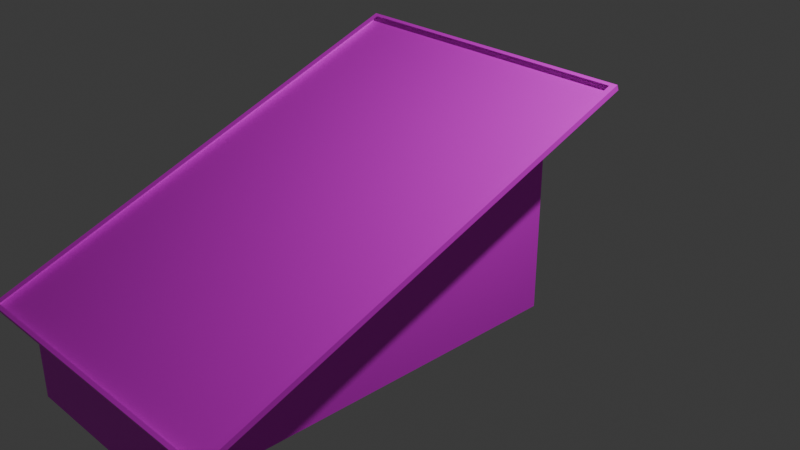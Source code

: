 # Source: Panel_Solar.blend  (saved by Blender 4.0.36; exported with 4.5.12 LTS)
import bpy
from mathutils import Matrix  # noqa: F401  (used for matrix-valued properties, if any)

bpy.ops.wm.read_factory_settings(use_empty=True)
scene = bpy.context.scene
scene.name = 'Scene'

# ---- collections
col_collection = bpy.data.collections.new('Collection'); scene.collection.children.link(col_collection)

# ---- images (referenced by path relative to the original .blend; pixels are not part of the script)
import os
ASSET_DIR = os.environ.get("B2B_ASSET_DIR", "")  # directory of the original .blend (textures are referenced by path, not embedded)
HERE = os.path.dirname(os.path.abspath(__file__))  # packed textures are extracted next to this script under _unpacked/

def load_image(name, relpath, width, height, colorspace="sRGB"):
    """Load a texture the original file referenced (path relative to the .blend, or extracted next to this script)."""
    p = next((c for c in (os.path.join(HERE, relpath), os.path.join(ASSET_DIR, relpath)) if relpath and os.path.exists(c)), "")
    if p:
        img = bpy.data.images.load(p, check_existing=True)
        img.name = name
    else:  # same state as the original file: an image datablock whose file is absent (Cycles renders it pink)
        img = bpy.data.images.new(name, width, height)
        img.source = "FILE"
        img.filepath = "//" + (relpath or name)
    img.colorspace_settings.name = colorspace
    return img
img_panel_solar_jpeg = load_image('Panel Solar.jpeg', 'Panel Solar.jpeg', 1024, 1024, 'sRGB')
img_aluminio_cepillado_jpeg = load_image('Aluminio Cepillado.jpeg', 'Aluminio Cepillado.jpeg', 1024, 1024, 'sRGB')

# ---- materials (node trees are filled in below, after node groups)
mat_panel_solar = bpy.data.materials.new('Panel Solar')
mat_panel_solar.alpha_threshold = 0.0
mat_panel_solar.use_transparent_shadow = False
mat_panel_solar.roughness = 0.5
mat_panel_solar.line_color = (0.0, 0.0, 0.0, 1.0)
mat_aluminio = bpy.data.materials.new('Aluminio')
mat_aluminio.use_transparent_shadow = False

# ---- material node trees
mat_panel_solar.use_nodes = True; mat_panel_solar.node_tree.nodes.clear()
_N = mat_panel_solar.node_tree.nodes; _L = mat_panel_solar.node_tree.links
n0 = _N.new('ShaderNodeOutputMaterial'); n0.name = 'Material Output'; n0.location = (300, 300)
n1 = _N.new('ShaderNodeBsdfPrincipled'); n1.name = 'Principled BSDF'; n1.location = (10, 300)
n1.inputs[3].default_value = 1.45
n2 = _N.new('ShaderNodeTexImage'); n2.name = 'Image Texture'; n2.location = (-280, 275)
n2.image = img_panel_solar_jpeg
_L.new(n1.outputs[0], n0.inputs[0])
_L.new(n2.outputs[0], n1.inputs[0])
n0.is_active_output = True
mat_aluminio.use_nodes = True; mat_aluminio.node_tree.nodes.clear()
_N = mat_aluminio.node_tree.nodes; _L = mat_aluminio.node_tree.links
n0 = _N.new('ShaderNodeBsdfPrincipled'); n0.name = 'Principled BSDF'; n0.location = (10, 300)
n0.inputs[3].default_value = 1.45
n1 = _N.new('ShaderNodeOutputMaterial'); n1.name = 'Material Output'; n1.location = (300, 300)
n2 = _N.new('ShaderNodeTexImage'); n2.name = 'Image Texture'; n2.location = (-280, 275)
n2.image = img_aluminio_cepillado_jpeg
_L.new(n0.outputs[0], n1.inputs[0])
_L.new(n2.outputs[0], n0.inputs[0])
n1.is_active_output = True

# ---- world
world_world = bpy.data.worlds.new('World'); scene.world = world_world
world_world.use_nodes = True; world_world.node_tree.nodes.clear()
_N = world_world.node_tree.nodes; _L = world_world.node_tree.links
n0 = _N.new('ShaderNodeOutputWorld'); n0.name = 'World Output'; n0.location = (300, 300)
n1 = _N.new('ShaderNodeBackground'); n1.name = 'Background'; n1.location = (10, 300)
n1.inputs[0].default_value = (0.05088, 0.05088, 0.05088, 1.0)
_L.new(n1.outputs[0], n0.inputs[0])
n0.is_active_output = True
world_world.color = (0.05088, 0.05088, 0.05088)
world_world.use_sun_shadow = False
world_world.sun_shadow_jitter_overblur = 0.0

# ---- cameras
cam_camera = bpy.data.cameras.new('Camera')
cam_camera.clip_end = 100.0
cam_camera.ortho_scale = 7.314

# ---- lights
light_light = bpy.data.lights.new('Light', 'POINT')
light_light.transmission_factor = 0.0
light_light.use_soft_falloff = False
light_light.energy = 1000.0
light_light.shadow_soft_size = 0.1
light_light.shadow_maximum_resolution = 0.006
light_light.use_absolute_resolution = True

# ---- meshes
me_cube = bpy.data.meshes.new('Cube')
me_cube.from_pydata([(1.0, 1.0, 1.398), (1.0, 1.0, -1.0), (1.0, -3.492, -0.2928), (1.0, -3.492, -1.0), (-1.0, 1.0, 1.398), (-1.0, 1.0, -1.0), (-1.0, -3.492, -0.2928), (-1.0, -3.492, -1.0)], [], [(3, 2, 6, 7), (7, 6, 4, 5), (5, 1, 3, 7), (1, 0, 2, 3), (5, 4, 0, 1)])
me_cube.polygons.foreach_set('material_index', [1, 1, 0, 1, 1])
_uv = me_cube.uv_layers.new(name='UVMap')
_uv.uv.foreach_set('vector', [0.375, 0.75, 0.625, 0.75, 0.625, 1.0, 0.375, 1.0, 0.375, 0.0, 0.625, 0.0, 0.625, 0.25, 0.375, 0.25, 0.125, 0.5, 0.375, 0.5, 0.375, 0.75, 0.125, 0.75, 0.375, 0.5, 0.625, 0.5, 0.625, 0.75, 0.375, 0.75, 0.375, 0.25, 0.625, 0.25, 0.625, 0.5, 0.375, 0.5])
me_cube.materials.append(mat_panel_solar)
me_cube.materials.append(mat_aluminio)
me_cube.use_mirror_vertex_groups = False
me_cube.update()
me_cube_001 = bpy.data.meshes.new('Cube.001')
me_cube_001.from_pydata([(1.0, 1.0, 1.0), (1.0, -3.492, -0.4965), (-1.0, 1.0, 1.0), (-1.0, -3.492, -0.4965), (0.9617, 0.9347, 1.02), (0.9617, -3.485, -0.4526), (-0.9617, 0.9347, 1.02), (-0.9617, -3.485, -0.4526), (1.0, -1.246, 0.2518), (-1.0, -1.246, 0.2518), (1.0, -1.275, 0.2836), (-1.0, -1.275, 0.2836), (0.0, -3.492, -0.4965), (0.0, 1.0, 1.0), (0.0, -3.521, -0.4647), (0.0, 0.9711, 1.032), (0.0, -1.246, 0.2518), (1.0, -2.369, -0.1224), (1.0, -2.398, -0.09057), (-1.0, -2.369, -0.1224), (-1.0, -2.398, -0.09057), (0.0, -2.369, -0.1224), (-1.0, -0.123, 0.6259), (-1.0, -0.152, 0.6577), (1.0, -0.123, 0.6259), (1.0, -0.152, 0.6577), (0.0, -0.123, 0.6259), (0.0, -3.521, -0.4647), (-1.0, -3.521, -0.4647), (1.0, -2.398, -0.09057), (1.0, -3.521, -0.4647), (-1.0, -0.152, 0.6577), (-1.0, 0.9711, 1.032), (0.0, 0.9711, 1.032), (1.0, 0.9711, 1.032), (1.0, -0.152, 0.6577), (1.0, -1.275, 0.2836), (-1.0, -2.398, -0.09057), (-1.0, -1.275, 0.2836), (0.0, -3.485, -0.4526), (-1.0, -3.521, -0.4647), (0.9617, -2.398, -0.09057), (1.0, -3.521, -0.4647), (-0.9617, -0.152, 0.6577), (-1.0, 0.9711, 1.032), (0.0, 0.9347, 1.02), (1.0, 0.9711, 1.032), (0.9617, -0.152, 0.6577), (0.9617, -1.275, 0.2836), (-0.9617, -2.398, -0.09057), (-0.9617, -1.275, 0.2836), (0.0, -3.485, -0.4526), (-0.9617, -3.485, -0.4526), (0.9617, -2.398, -0.09057), (0.9617, -3.485, -0.4526), (-0.9617, -0.152, 0.6577), (-0.9617, 0.9347, 1.02), (0.0, 0.9347, 1.02), (0.9617, 0.9347, 1.02), (0.9617, -0.152, 0.6577), (0.9617, -1.275, 0.2836), (-0.9617, -2.398, -0.09057), (-0.9617, -1.275, 0.2836), (0.0, -3.485, -0.4526), (-0.9617, -3.485, -0.4526), (0.9617, -2.398, -0.09057), (0.9617, -3.485, -0.4526), (-0.9617, -0.152, 0.6577), (-0.9617, 0.9347, 1.02), (0.0, 0.9347, 1.02), (0.9617, 0.9347, 1.02), (0.9617, -0.152, 0.6577), (0.9617, -1.275, 0.2836), (-0.9617, -2.398, -0.09057), (-0.9617, -1.275, 0.2836), (-1.0, -1.808, 0.0647), (-1.0, -1.836, 0.09649), (0.0, -1.808, 0.0647), (1.0, -1.808, 0.0647), (1.0, -1.836, 0.09649), (-1.0, -1.836, 0.09649), (1.0, -1.836, 0.09649), (-0.9617, -1.836, 0.09649), (0.9617, -1.836, 0.09649), (-0.9617, -1.836, 0.09649), (0.9617, -1.836, 0.09649), (-0.9617, -1.836, 0.09649), (0.9617, -1.836, 0.09649), (1.0, -2.931, -0.3094), (1.0, -2.96, -0.2776), (-1.0, -2.931, -0.3094), (-1.0, -2.96, -0.2776), (0.0, -2.931, -0.3094), (1.0, -2.96, -0.2776), (-1.0, -2.96, -0.2776), (0.9617, -2.941, -0.2716), (-0.9617, -2.941, -0.2716), (0.9617, -2.941, -0.2716), (-0.9617, -2.941, -0.2716), (0.9617, -2.941, -0.2716), (-0.9617, -2.941, -0.2716), (1.0, -0.6845, 0.4388), (1.0, -0.7135, 0.4706), (-1.0, -0.6845, 0.4388), (-1.0, -0.7135, 0.4706), (0.0, -0.6845, 0.4388), (1.0, -0.7135, 0.4706), (-1.0, -0.7135, 0.4706), (0.9617, -0.7135, 0.4706), (-0.9617, -0.7135, 0.4706), (0.9617, -0.7135, 0.4706), (-0.9617, -0.7135, 0.4706), (0.9617, -0.7135, 0.4706), (-0.9617, -0.7135, 0.4706), (-1.0, 0.4385, 0.8129), (-1.0, 0.4095, 0.8447), (0.0, 0.4385, 0.8129), (1.0, 0.4385, 0.8129), (1.0, 0.4095, 0.8447), (-1.0, 0.4095, 0.8447), (1.0, 0.4095, 0.8447), (-0.9617, 0.3914, 0.8387), (0.9617, 0.3914, 0.8387), (-0.9617, 0.3914, 0.8387), (0.9617, 0.3914, 0.8387), (-0.9617, 0.3914, 0.8387), (0.9617, 0.3914, 0.8387), (-0.5, -3.492, -0.4965), (-0.5, -3.521, -0.4647), (-0.5, -1.246, 0.2518), (-0.5, 1.0, 1.0), (-0.5, 0.9711, 1.032), (-0.5, -2.369, -0.1224), (-0.5, -0.123, 0.6259), (-0.5, -3.521, -0.4647), (-0.5, 0.9711, 1.032), (-0.4809, -3.485, -0.4526), (-0.4809, 0.9347, 1.02), (-0.4809, -3.485, -0.4526), (-0.4809, 0.9347, 1.02), (-0.4809, -3.485, -0.4526), (-0.4809, 0.9347, 1.02), (-0.5, -1.808, 0.0647), (-0.5, -2.931, -0.3094), (-0.5, -0.6845, 0.4388), (-0.5, 0.4385, 0.8129), (0.5, 1.0, 1.0), (0.5, 0.9711, 1.032), (0.5, -3.492, -0.4965), (0.5, -3.521, -0.4647), (0.5, -1.246, 0.2518), (0.5, -2.369, -0.1224), (0.5, -0.123, 0.6259), (0.5, 0.9711, 1.032), (0.5, -3.521, -0.4647), (0.4809, 0.9347, 1.02), (0.4809, -3.485, -0.4526), (0.4809, 0.9347, 1.02), (0.4809, -3.485, -0.4526), (0.4809, 0.9347, 1.02), (0.4809, -3.485, -0.4526), (0.5, -1.808, 0.0647), (0.5, -2.931, -0.3094), (0.5, -0.6845, 0.4388), (0.5, 0.4385, 0.8129), (-0.4809, -3.485, -0.4526), (-0.9617, -3.485, -0.4526), (0.9617, -2.941, -0.2716), (0.9617, -3.485, -0.4526), (-0.9617, 0.3914, 0.8387), (-0.9617, 0.9347, 1.02), (0.4809, 0.9347, 1.02), (0.9617, 0.9347, 1.02), (0.9617, -0.7135, 0.4706), (0.9617, -1.275, 0.2836), (-0.9617, -1.836, 0.09649), (-0.9617, -1.275, 0.2836), (0.4809, -3.485, -0.4526), (0.0, -3.485, -0.4526), (-0.4809, 0.9347, 1.02), (0.0, 0.9347, 1.02), (0.9617, -1.836, 0.09649), (0.9617, -2.398, -0.09057), (-0.9617, -2.941, -0.2716), (-0.9617, -2.398, -0.09057), (-0.9617, -0.7135, 0.4706), (-0.9617, -0.152, 0.6577), (0.9617, 0.3914, 0.8387), (0.9617, -0.152, 0.6577), (-0.4809, -3.485, -0.4526), (-0.9617, -3.485, -0.4526), (0.9617, -3.485, -0.4526), (-0.9617, 0.3914, 0.8387), (-0.9617, 0.9347, 1.02), (0.9617, 0.9347, 1.02), (0.9617, -0.7135, 0.4706), (0.9617, -1.275, 0.2836), (0.4809, -3.485, -0.4526), (0.0, -3.485, -0.4526), (-0.9617, -0.7135, 0.4706), (-0.9617, -0.152, 0.6577), (0.9617, 0.3914, 0.8387), (0.9617, -0.152, 0.6577), (0.962, 0.06926, 1.193)], [], [(143, 127, 3, 90), (90, 3, 28, 91), (148, 1, 30, 149), (130, 2, 32, 131), (117, 0, 34, 118), (78, 8, 36, 79), (103, 9, 38, 104), (144, 129, 9, 103), (163, 150, 16, 105), (146, 13, 33, 147), (127, 12, 27, 128), (162, 148, 12, 92), (161, 151, 21, 77), (88, 17, 29, 89), (75, 19, 37, 76), (142, 132, 19, 75), (164, 152, 26, 116), (145, 133, 22, 114), (114, 22, 31, 115), (101, 24, 35, 102), (134, 40, 28, 128), (93, 42, 30, 89), (119, 44, 32, 115), (153, 46, 34, 147), (106, 10, 36, 102), (80, 11, 38, 76), (154, 14, 27, 149), (135, 15, 33, 131), (81, 18, 29, 79), (94, 20, 37, 91), (107, 23, 31, 104), (120, 25, 35, 118), (136, 52, 40, 134), (95, 54, 42, 93), (121, 56, 44, 119), (155, 58, 46, 153), (108, 48, 10, 106), (82, 50, 11, 80), (156, 39, 14, 154), (137, 45, 15, 135), (83, 41, 18, 81), (96, 49, 20, 94), (109, 43, 23, 107), (122, 47, 25, 120), (138, 64, 52, 136), (97, 66, 54, 95), (123, 68, 56, 121), (157, 70, 58, 155), (110, 60, 48, 108), (84, 62, 50, 82), (158, 51, 39, 156), (139, 57, 45, 137), (85, 53, 41, 83), (98, 61, 49, 96), (111, 55, 43, 109), (124, 59, 47, 122), (165, 166, 64, 138), (167, 168, 66, 97), (169, 170, 68, 123), (171, 172, 70, 157), (173, 72, 60, 110), (175, 176, 62, 84), (177, 63, 51, 158), (179, 180, 57, 139), (181, 65, 53, 85), (183, 184, 61, 98), (185, 186, 55, 111), (187, 71, 59, 124), (72, 181, 85, 60), (184, 175, 84, 61), (60, 85, 83, 48), (61, 84, 82, 49), (48, 83, 81, 10), (49, 82, 80, 20), (10, 81, 79, 36), (20, 80, 76, 37), (129, 142, 75, 9), (9, 75, 76, 38), (150, 161, 77, 16), (17, 78, 79, 29), (166, 183, 98, 64), (65, 167, 97, 53), (64, 98, 96, 52), (53, 97, 95, 41), (52, 96, 94, 40), (41, 95, 93, 18), (40, 94, 91, 28), (18, 93, 89, 29), (1, 88, 89, 30), (151, 162, 92, 21), (19, 90, 91, 37), (132, 143, 90, 19), (176, 185, 111, 62), (71, 173, 110, 59), (62, 111, 109, 50), (59, 110, 108, 47), (50, 109, 107, 11), (47, 108, 106, 25), (11, 107, 104, 38), (25, 106, 102, 35), (8, 101, 102, 36), (152, 163, 105, 26), (133, 144, 103, 22), (22, 103, 104, 31), (172, 187, 124, 70), (186, 169, 123, 55), (70, 124, 122, 58), (55, 123, 121, 43), (58, 122, 120, 46), (43, 121, 119, 23), (46, 120, 118, 34), (23, 119, 115, 31), (2, 114, 115, 32), (130, 145, 114, 2), (146, 164, 116, 13), (24, 117, 118, 35), (13, 116, 145, 130), (26, 105, 144, 133), (21, 92, 143, 132), (16, 77, 142, 129), (170, 179, 139, 68), (63, 165, 138, 51), (68, 139, 137, 56), (51, 138, 136, 39), (56, 137, 135, 44), (39, 136, 134, 14), (44, 135, 131, 32), (14, 134, 128, 27), (116, 26, 133, 145), (77, 21, 132, 142), (3, 127, 128, 28), (105, 16, 129, 144), (13, 130, 131, 33), (92, 12, 127, 143), (0, 117, 164, 146), (24, 101, 163, 152), (17, 88, 162, 151), (8, 78, 161, 150), (168, 177, 158, 66), (180, 171, 157, 57), (66, 158, 156, 54), (57, 157, 155, 45), (54, 156, 154, 42), (45, 155, 153, 15), (42, 154, 149, 30), (15, 153, 147, 33), (117, 24, 152, 164), (78, 17, 151, 161), (88, 1, 148, 162), (0, 146, 147, 34), (101, 8, 150, 163), (12, 148, 149, 27), (140, 190, 166, 165), (99, 191, 168, 167), (125, 193, 170, 169), (159, 194, 172, 171), (112, 174, 72, 173), (86, 74, 176, 175), (160, 178, 63, 177), (141, 69, 180, 179), (87, 182, 65, 181), (100, 73, 184, 183), (113, 67, 186, 185), (126, 188, 71, 187), (73, 86, 175, 184), (174, 87, 181, 72), (182, 99, 167, 65), (190, 100, 183, 166), (188, 112, 173, 71), (74, 113, 185, 176), (67, 125, 169, 186), (194, 126, 187, 172), (178, 140, 165, 63), (193, 141, 179, 170), (69, 159, 171, 180), (191, 160, 177, 168), (189, 7, 190, 140), (192, 6, 193, 125), (195, 196, 174, 112), (197, 198, 178, 160), (199, 200, 67, 113), (201, 202, 188, 126), (202, 195, 112, 188), (200, 192, 125, 67), (4, 201, 126, 194), (198, 189, 140, 178), (5, 197, 160, 191)])
me_cube_001.polygons.foreach_set('material_index', [0, 1, 1, 1, 1, 1, 1, 0, 0, 1, 1, 0, 0, 1, 1, 0, 0, 0, 1, 1, 0, 0, 1, 0, 0, 0, 0, 1, 0, 0, 0, 0, 1, 1, 1, 1, 1, 1, 1, 1, 1, 1, 1, 1, 0, 0, 0, 0, 0, 0, 0, 0, 0, 0, 0, 0, 0, 0, 0, 0, 0, 0, 0, 0, 0, 0, 0, 0, 0, 0, 0, 0, 1, 1, 0, 0, 0, 1, 0, 1, 0, 0, 0, 0, 1, 1, 1, 0, 1, 0, 1, 0, 0, 0, 0, 0, 1, 1, 0, 0, 1, 0, 0, 1, 0, 0, 0, 0, 1, 1, 0, 0, 1, 0, 0, 1, 0, 0, 0, 0, 0, 0, 0, 0, 1, 1, 0, 0, 0, 0, 1, 0, 1, 0, 0, 0, 0, 0, 0, 0, 0, 0, 1, 1, 0, 0, 0, 0, 0, 1, 0, 1, 0, 0, 0, 0, 0, 0, 0, 0, 0, 0, 0, 0, 0, 0, 0, 0, 0, 0, 0, 0, 0, 0, 0, 0, 0, 0, 0, 0, 0, 0, 0, 0, 0, 0, 0])
_uv = me_cube_001.uv_layers.new(name='UVMap')
_uv.uv.foreach_set('vector', [0.5989, 0.1251, 0.5989, 8.3e-05, 0.7711, 8.313e-05, 0.7711, 0.1251, 0.875, 0.7188, 0.875, 0.75, 0.875, 0.75, 0.875, 0.7188, 0.6875, 0.75, 0.625, 0.75, 0.625, 0.75, 0.6875, 0.75, 0.8125, 0.5, 0.875, 0.5, 0.875, 0.5, 0.8125, 0.5, 0.625, 0.5312, 0.625, 0.5, 0.625, 0.5, 0.625, 0.5312, 0.625, 0.6562, 0.625, 0.625, 0.625, 0.625, 0.625, 0.6562, 0.875, 0.5938, 0.875, 0.625, 0.875, 0.625, 0.875, 0.5937, 0.5989, 0.625, 0.5989, 0.5, 0.7711, 0.5, 0.7711, 0.625, 0.2545, 0.625, 0.2545, 0.5, 0.4267, 0.5, 0.4267, 0.625, 0.6875, 0.5, 0.75, 0.5, 0.75, 0.5, 0.6875, 0.5, 0.8125, 0.75, 0.75, 0.75, 0.75, 0.75, 0.8125, 0.75, 0.2545, 0.1251, 0.2545, 8.305e-05, 0.4267, 8.306e-05, 0.4267, 0.1251, 0.2545, 0.375, 0.2545, 0.25, 0.4267, 0.25, 0.4267, 0.375, 0.625, 0.7188, 0.625, 0.6875, 0.625, 0.6875, 0.625, 0.7188, 0.875, 0.6562, 0.875, 0.6875, 0.875, 0.6875, 0.875, 0.6562, 0.5989, 0.375, 0.5989, 0.25, 0.7711, 0.25, 0.7711, 0.375, 0.2545, 0.8749, 0.2545, 0.75, 0.4267, 0.75, 0.4267, 0.8749, 0.5989, 0.8749, 0.5989, 0.75, 0.7711, 0.75, 0.7711, 0.8749, 0.875, 0.5312, 0.875, 0.5625, 0.875, 0.5625, 0.875, 0.5312, 0.625, 0.5938, 0.625, 0.5625, 0.625, 0.5625, 0.625, 0.5938, 0.8125, 0.75, 0.875, 0.75, 0.875, 0.75, 0.8125, 0.75, 0.625, 0.7187, 0.625, 0.75, 0.625, 0.75, 0.625, 0.7188, 0.875, 0.5312, 0.875, 0.5, 0.875, 0.5, 0.875, 0.5312, 0.6875, 0.5, 0.625, 0.5, 0.625, 0.5, 0.6875, 0.5, 0.625, 0.5938, 0.625, 0.625, 0.625, 0.625, 0.625, 0.5938, 0.875, 0.6562, 0.875, 0.625, 0.875, 0.625, 0.875, 0.6562, 0.6875, 0.75, 0.75, 0.75, 0.75, 0.75, 0.6875, 0.75, 0.8125, 0.5, 0.75, 0.5, 0.75, 0.5, 0.8125, 0.5, 0.625, 0.6562, 0.625, 0.6875, 0.625, 0.6875, 0.625, 0.6562, 0.875, 0.7187, 0.875, 0.6875, 0.875, 0.6875, 0.875, 0.7188, 0.875, 0.5937, 0.875, 0.5625, 0.875, 0.5625, 0.875, 0.5937, 0.625, 0.5312, 0.625, 0.5625, 0.625, 0.5625, 0.625, 0.5312, 0.8101, 0.748, 0.8702, 0.748, 0.875, 0.75, 0.8125, 0.75, 0.6298, 0.7177, 0.6298, 0.748, 0.625, 0.75, 0.625, 0.7187, 0.8702, 0.5323, 0.8702, 0.502, 0.875, 0.5, 0.875, 0.5312, 0.6899, 0.502, 0.6298, 0.502, 0.625, 0.5, 0.6875, 0.5, 0.6298, 0.5938, 0.6298, 0.625, 0.625, 0.625, 0.625, 0.5938, 0.8702, 0.6562, 0.8702, 0.625, 0.875, 0.625, 0.875, 0.6562, 0.6899, 0.748, 0.75, 0.748, 0.75, 0.75, 0.6875, 0.75, 0.8101, 0.502, 0.75, 0.502, 0.75, 0.5, 0.8125, 0.5, 0.6298, 0.6562, 0.6298, 0.6875, 0.625, 0.6875, 0.625, 0.6562, 0.8702, 0.7177, 0.8702, 0.6875, 0.875, 0.6875, 0.875, 0.7187, 0.8702, 0.5937, 0.8702, 0.5625, 0.875, 0.5625, 0.875, 0.5937, 0.6298, 0.5323, 0.6298, 0.5625, 0.625, 0.5625, 0.625, 0.5312, 0.8101, 0.748, 0.8702, 0.748, 0.8702, 0.748, 0.8101, 0.748, 0.6298, 0.7177, 0.6298, 0.748, 0.6298, 0.748, 0.6298, 0.7177, 0.8702, 0.5323, 0.8702, 0.502, 0.8702, 0.502, 0.8702, 0.5323, 0.6899, 0.502, 0.6298, 0.502, 0.6298, 0.502, 0.6899, 0.502, 0.6298, 0.5938, 0.6298, 0.625, 0.6298, 0.625, 0.6298, 0.5938, 0.8702, 0.6562, 0.8702, 0.625, 0.8702, 0.625, 0.8702, 0.6562, 0.6899, 0.748, 0.75, 0.748, 0.75, 0.748, 0.6899, 0.748, 0.8101, 0.502, 0.75, 0.502, 0.75, 0.502, 0.8101, 0.502, 0.6298, 0.6562, 0.6298, 0.6875, 0.6298, 0.6875, 0.6298, 0.6562, 0.8702, 0.7177, 0.8702, 0.6875, 0.8702, 0.6875, 0.8702, 0.7177, 0.8702, 0.5937, 0.8702, 0.5625, 0.8702, 0.5625, 0.8702, 0.5937, 0.6298, 0.5323, 0.6298, 0.5625, 0.6298, 0.5625, 0.6298, 0.5323, 0.8101, 0.748, 0.8702, 0.748, 0.8702, 0.748, 0.8101, 0.748, 0.6298, 0.7177, 0.6298, 0.748, 0.6298, 0.748, 0.6298, 0.7177, 0.8702, 0.5323, 0.8702, 0.502, 0.8702, 0.502, 0.8702, 0.5323, 0.6899, 0.502, 0.6298, 0.502, 0.6298, 0.502, 0.6899, 0.502, 0.6298, 0.5938, 0.6298, 0.625, 0.6298, 0.625, 0.6298, 0.5938, 0.8702, 0.6562, 0.8702, 0.625, 0.8702, 0.625, 0.8702, 0.6562, 0.6899, 0.748, 0.75, 0.748, 0.75, 0.748, 0.6899, 0.748, 0.8101, 0.502, 0.75, 0.502, 0.75, 0.502, 0.8101, 0.502, 0.6298, 0.6562, 0.6298, 0.6875, 0.6298, 0.6875, 0.6298, 0.6562, 0.8702, 0.7177, 0.8702, 0.6875, 0.8702, 0.6875, 0.8702, 0.7177, 0.8702, 0.5937, 0.8702, 0.5625, 0.8702, 0.5625, 0.8702, 0.5937, 0.6298, 0.5323, 0.6298, 0.5625, 0.6298, 0.5625, 0.6298, 0.5323, 0.6298, 0.625, 0.6298, 0.6562, 0.6298, 0.6562, 0.6298, 0.625, 0.8702, 0.6875, 0.8702, 0.6562, 0.8702, 0.6562, 0.8702, 0.6875, 0.6298, 0.625, 0.6298, 0.6562, 0.6298, 0.6562, 0.6298, 0.625, 0.8702, 0.6875, 0.8702, 0.6562, 0.8702, 0.6562, 0.8702, 0.6875, 0.6298, 0.625, 0.6298, 0.6562, 0.625, 0.6562, 0.625, 0.625, 0.8702, 0.6875, 0.8702, 0.6562, 0.875, 0.6562, 0.875, 0.6875, 0.625, 0.625, 0.625, 0.6562, 0.625, 0.6562, 0.625, 0.625, 0.875, 0.6875, 0.875, 0.6562, 0.875, 0.6562, 0.875, 0.6875, 0.5989, 0.5, 0.5989, 0.375, 0.7711, 0.375, 0.7711, 0.5, 0.875, 0.625, 0.875, 0.6562, 0.875, 0.6562, 0.875, 0.625, 0.2545, 0.5, 0.2545, 0.375, 0.4267, 0.375, 0.4267, 0.5, 0.625, 0.6875, 0.625, 0.6562, 0.625, 0.6562, 0.625, 0.6875, 0.8702, 0.748, 0.8702, 0.7177, 0.8702, 0.7177, 0.8702, 0.748, 0.6298, 0.6875, 0.6298, 0.7177, 0.6298, 0.7177, 0.6298, 0.6875, 0.8702, 0.748, 0.8702, 0.7177, 0.8702, 0.7177, 0.8702, 0.748, 0.6298, 0.6875, 0.6298, 0.7177, 0.6298, 0.7177, 0.6298, 0.6875, 0.8702, 0.748, 0.8702, 0.7177, 0.875, 0.7187, 0.875, 0.75, 0.6298, 0.6875, 0.6298, 0.7177, 0.625, 0.7187, 0.625, 0.6875, 0.875, 0.75, 0.875, 0.7187, 0.875, 0.7188, 0.875, 0.75, 0.625, 0.6875, 0.625, 0.7187, 0.625, 0.7188, 0.625, 0.6875, 0.625, 0.75, 0.625, 0.7188, 0.625, 0.7188, 0.625, 0.75, 0.2545, 0.25, 0.2545, 0.1251, 0.4267, 0.1251, 0.4267, 0.25, 0.875, 0.6875, 0.875, 0.7188, 0.875, 0.7188, 0.875, 0.6875, 0.5989, 0.25, 0.5989, 0.1251, 0.7711, 0.1251, 0.7711, 0.25, 0.8702, 0.625, 0.8702, 0.5937, 0.8702, 0.5937, 0.8702, 0.625, 0.6298, 0.5625, 0.6298, 0.5938, 0.6298, 0.5938, 0.6298, 0.5625, 0.8702, 0.625, 0.8702, 0.5937, 0.8702, 0.5937, 0.8702, 0.625, 0.6298, 0.5625, 0.6298, 0.5938, 0.6298, 0.5938, 0.6298, 0.5625, 0.8702, 0.625, 0.8702, 0.5937, 0.875, 0.5937, 0.875, 0.625, 0.6298, 0.5625, 0.6298, 0.5938, 0.625, 0.5938, 0.625, 0.5625, 0.875, 0.625, 0.875, 0.5937, 0.875, 0.5937, 0.875, 0.625, 0.625, 0.5625, 0.625, 0.5938, 0.625, 0.5938, 0.625, 0.5625, 0.625, 0.625, 0.625, 0.5938, 0.625, 0.5938, 0.625, 0.625, 0.2545, 0.75, 0.2545, 0.625, 0.4267, 0.625, 0.4267, 0.75, 0.5989, 0.75, 0.5989, 0.625, 0.7711, 0.625, 0.7711, 0.75, 0.875, 0.5625, 0.875, 0.5938, 0.875, 0.5937, 0.875, 0.5625, 0.6298, 0.502, 0.6298, 0.5323, 0.6298, 0.5323, 0.6298, 0.502, 0.8702, 0.5625, 0.8702, 0.5323, 0.8702, 0.5323, 0.8702, 0.5625, 0.6298, 0.502, 0.6298, 0.5323, 0.6298, 0.5323, 0.6298, 0.502, 0.8702, 0.5625, 0.8702, 0.5323, 0.8702, 0.5323, 0.8702, 0.5625, 0.6298, 0.502, 0.6298, 0.5323, 0.625, 0.5312, 0.625, 0.5, 0.8702, 0.5625, 0.8702, 0.5323, 0.875, 0.5312, 0.875, 0.5625, 0.625, 0.5, 0.625, 0.5312, 0.625, 0.5312, 0.625, 0.5, 0.875, 0.5625, 0.875, 0.5312, 0.875, 0.5312, 0.875, 0.5625, 0.875, 0.5, 0.875, 0.5312, 0.875, 0.5312, 0.875, 0.5, 0.5989, 0.9999, 0.5989, 0.8749, 0.7711, 0.8749, 0.7711, 0.9999, 0.2545, 0.9999, 0.2545, 0.8749, 0.4267, 0.8749, 0.4267, 0.9999, 0.625, 0.5625, 0.625, 0.5312, 0.625, 0.5312, 0.625, 0.5625, 0.4267, 0.9999, 0.4267, 0.8749, 0.5989, 0.8749, 0.5989, 0.9999, 0.4267, 0.75, 0.4267, 0.625, 0.5989, 0.625, 0.5989, 0.75, 0.4267, 0.25, 0.4267, 0.1251, 0.5989, 0.1251, 0.5989, 0.25, 0.4267, 0.5, 0.4267, 0.375, 0.5989, 0.375, 0.5989, 0.5, 0.8702, 0.502, 0.8101, 0.502, 0.8101, 0.502, 0.8702, 0.502, 0.75, 0.748, 0.8101, 0.748, 0.8101, 0.748, 0.75, 0.748, 0.8702, 0.502, 0.8101, 0.502, 0.8101, 0.502, 0.8702, 0.502, 0.75, 0.748, 0.8101, 0.748, 0.8101, 0.748, 0.75, 0.748, 0.8702, 0.502, 0.8101, 0.502, 0.8125, 0.5, 0.875, 0.5, 0.75, 0.748, 0.8101, 0.748, 0.8125, 0.75, 0.75, 0.75, 0.875, 0.5, 0.8125, 0.5, 0.8125, 0.5, 0.875, 0.5, 0.75, 0.75, 0.8125, 0.75, 0.8125, 0.75, 0.75, 0.75, 0.4267, 0.8749, 0.4267, 0.75, 0.5989, 0.75, 0.5989, 0.8749, 0.4267, 0.375, 0.4267, 0.25, 0.5989, 0.25, 0.5989, 0.375, 0.875, 0.75, 0.8125, 0.75, 0.8125, 0.75, 0.875, 0.75, 0.4267, 0.625, 0.4267, 0.5, 0.5989, 0.5, 0.5989, 0.625, 0.75, 0.5, 0.8125, 0.5, 0.8125, 0.5, 0.75, 0.5, 0.4267, 0.1251, 0.4267, 8.306e-05, 0.5989, 8.3e-05, 0.5989, 0.1251, 0.08236, 0.9999, 0.08236, 0.8749, 0.2545, 0.8749, 0.2545, 0.9999, 0.08236, 0.75, 0.08236, 0.625, 0.2545, 0.625, 0.2545, 0.75, 0.08236, 0.25, 0.08236, 0.1251, 0.2545, 0.1251, 0.2545, 0.25, 0.08236, 0.5, 0.08236, 0.375, 0.2545, 0.375, 0.2545, 0.5, 0.6298, 0.748, 0.6899, 0.748, 0.6899, 0.748, 0.6298, 0.748, 0.75, 0.502, 0.6899, 0.502, 0.6899, 0.502, 0.75, 0.502, 0.6298, 0.748, 0.6899, 0.748, 0.6899, 0.748, 0.6298, 0.748, 0.75, 0.502, 0.6899, 0.502, 0.6899, 0.502, 0.75, 0.502, 0.6298, 0.748, 0.6899, 0.748, 0.6875, 0.75, 0.625, 0.75, 0.75, 0.502, 0.6899, 0.502, 0.6875, 0.5, 0.75, 0.5, 0.625, 0.75, 0.6875, 0.75, 0.6875, 0.75, 0.625, 0.75, 0.75, 0.5, 0.6875, 0.5, 0.6875, 0.5, 0.75, 0.5, 0.08236, 0.8749, 0.08236, 0.75, 0.2545, 0.75, 0.2545, 0.8749, 0.08236, 0.375, 0.08236, 0.25, 0.2545, 0.25, 0.2545, 0.375, 0.08236, 0.1251, 0.08236, 8.305e-05, 0.2545, 8.305e-05, 0.2545, 0.1251, 0.625, 0.5, 0.6875, 0.5, 0.6875, 0.5, 0.625, 0.5, 0.08236, 0.625, 0.08236, 0.5, 0.2545, 0.5, 0.2545, 0.625, 0.75, 0.75, 0.6875, 0.75, 0.6875, 0.75, 0.75, 0.75, 0.8101, 0.748, 0.8702, 0.748, 0.8702, 0.748, 0.8101, 0.748, 0.6298, 0.7177, 0.6298, 0.748, 0.6298, 0.748, 0.6298, 0.7177, 0.8702, 0.5323, 0.8702, 0.502, 0.8702, 0.502, 0.8702, 0.5323, 0.6899, 0.502, 0.6298, 0.502, 0.6298, 0.502, 0.6899, 0.502, 0.6298, 0.5938, 0.6298, 0.625, 0.6298, 0.625, 0.6298, 0.5938, 0.8702, 0.6562, 0.8702, 0.625, 0.8702, 0.625, 0.8702, 0.6562, 0.6899, 0.748, 0.75, 0.748, 0.75, 0.748, 0.6899, 0.748, 0.8101, 0.502, 0.75, 0.502, 0.75, 0.502, 0.8101, 0.502, 0.6298, 0.6562, 0.6298, 0.6875, 0.6298, 0.6875, 0.6298, 0.6562, 0.8702, 0.7177, 0.8702, 0.6875, 0.8702, 0.6875, 0.8702, 0.7177, 0.8702, 0.5937, 0.8702, 0.5625, 0.8702, 0.5625, 0.8702, 0.5937, 0.6298, 0.5323, 0.6298, 0.5625, 0.6298, 0.5625, 0.6298, 0.5323, 0.8702, 0.6875, 0.8702, 0.6562, 0.8702, 0.6562, 0.8702, 0.6875, 0.6298, 0.625, 0.6298, 0.6562, 0.6298, 0.6562, 0.6298, 0.625, 0.6298, 0.6875, 0.6298, 0.7177, 0.6298, 0.7177, 0.6298, 0.6875, 0.8702, 0.748, 0.8702, 0.7177, 0.8702, 0.7177, 0.8702, 0.748, 0.6298, 0.5625, 0.6298, 0.5938, 0.6298, 0.5938, 0.6298, 0.5625, 0.8702, 0.625, 0.8702, 0.5937, 0.8702, 0.5937, 0.8702, 0.625, 0.8702, 0.5625, 0.8702, 0.5323, 0.8702, 0.5323, 0.8702, 0.5625, 0.6298, 0.502, 0.6298, 0.5323, 0.6298, 0.5323, 0.6298, 0.502, 0.75, 0.748, 0.8101, 0.748, 0.8101, 0.748, 0.75, 0.748, 0.8702, 0.502, 0.8101, 0.502, 0.8101, 0.502, 0.8702, 0.502, 0.75, 0.502, 0.6899, 0.502, 0.6899, 0.502, 0.75, 0.502, 0.6298, 0.748, 0.6899, 0.748, 0.6899, 0.748, 0.6298, 0.748, 0.8101, 0.748, 0.8702, 0.748, 0.8702, 0.748, 0.8101, 0.748, 0.8702, 0.5323, 0.8702, 0.502, 0.8702, 0.502, 0.8702, 0.5323, 0.6298, 0.5938, 0.6298, 0.625, 0.6298, 0.625, 0.6298, 0.5938, 0.6899, 0.748, 0.75, 0.748, 0.75, 0.748, 0.6899, 0.748, 0.8702, 0.5937, 0.8702, 0.5625, 0.8702, 0.5625, 0.8702, 0.5937, 0.6298, 0.5323, 0.6298, 0.5625, 0.6298, 0.5625, 0.6298, 0.5323, 0.6298, 0.5625, 0.6298, 0.5938, 0.6298, 0.5938, 0.6298, 0.5625, 0.8702, 0.5625, 0.8702, 0.5323, 0.8702, 0.5323, 0.8702, 0.5625, 0.6298, 0.502, 0.6298, 0.5323, 0.6298, 0.5323, 0.6298, 0.502, 0.75, 0.748, 0.8101, 0.748, 0.8101, 0.748, 0.75, 0.748, 0.6298, 0.748, 0.6899, 0.748, 0.6899, 0.748, 0.6298, 0.748])
me_cube_001.materials.append(mat_panel_solar)
me_cube_001.materials.append(mat_aluminio)
me_cube_001.use_mirror_vertex_groups = False
me_cube_001.update()

# ---- objects
ob_cube = bpy.data.objects.new('Cube', me_cube)
ob_light = bpy.data.objects.new('Light', light_light)
ob_camera = bpy.data.objects.new('Camera', cam_camera)
ob_cube_001 = bpy.data.objects.new('Cube.001', me_cube_001)

# ---- transforms, parenting, visibility, modifiers, constraints
ob_cube.location = (0.0, 0.0, 0.0)
ob_cube.lock_rotations_4d = False
ob_cube.empty_display_type = 'ARROWS'
ob_cube.lineart.crease_threshold = 0.0
ob_light.location = (4.076, 1.005, 5.904)
ob_light.rotation_euler = (0.6503, 0.05522, 1.866)
ob_light.lock_rotations_4d = False
ob_light.empty_display_type = 'ARROWS'
ob_light.color = (0.0, 0.0, 0.0, 0.0)
ob_light.lineart.crease_threshold = 0.0
ob_camera.location = (7.359, -6.926, 4.958)
ob_camera.rotation_euler = (1.109, 0.0, 0.8149)
ob_camera.lock_rotations_4d = False
ob_camera.empty_display_type = 'ARROWS'
ob_camera.color = (0.0, 0.0, 0.0, 0.0)
ob_camera.display_type = 'WIRE'
ob_camera.lineart.crease_threshold = 0.0
ob_cube_001.location = (0.0, 0.0, 0.005905)
ob_cube_001.rotation_euler = (-0.1427, -0.0, 0.0)
ob_cube_001.scale = (1.653, 1.0, 1.653)
ob_cube_001.lock_rotations_4d = False
ob_cube_001.empty_display_type = 'ARROWS'
ob_cube_001.lineart.crease_threshold = 0.0

# ---- collection membership
col_collection.objects.link(ob_cube)
col_collection.objects.link(ob_light)
col_collection.objects.link(ob_camera)
col_collection.objects.link(ob_cube_001)

# ---- scene / render settings (as saved in the file)
scene.camera = ob_camera
scene.frame_start = 1; scene.frame_end = 250; scene.frame_set(1)
scene.render.engine = 'BLENDER_EEVEE_NEXT'
scene.cycles.sampling_pattern = 'TABULATED_SOBOL'
bpy.context.view_layer.update()
